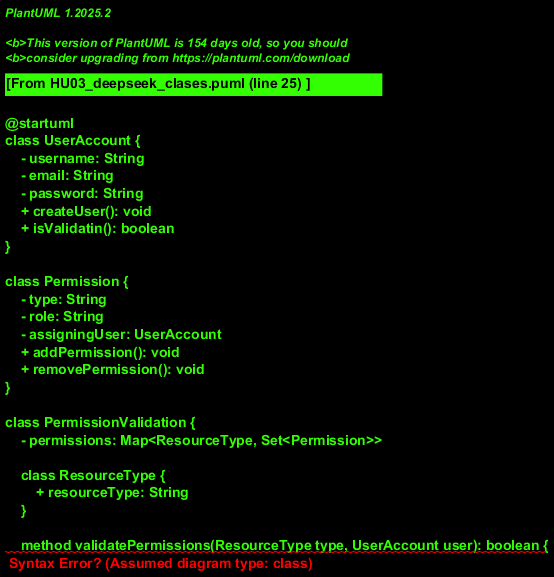

The diagram above was rendered by PlantUML. Its source (embedded in the PNG):
@startuml
class UserAccount {
    - username: String
    - email: String
    - password: String
    + createUser(): void
    + isValidatin(): boolean
}

class Permission {
    - type: String
    - role: String
    - assigningUser: UserAccount
    + addPermission(): void
    + removePermission(): void
}

class PermissionValidation {
    - permissions: Map<ResourceType, Set<Permission>>
    
    class ResourceType {
        + resourceType: String
    }
    
    method validatePermissions(ResourceType type, UserAccount user): boolean {
        return thispermissions.get(type).contains(user)
    }
}
@enduml